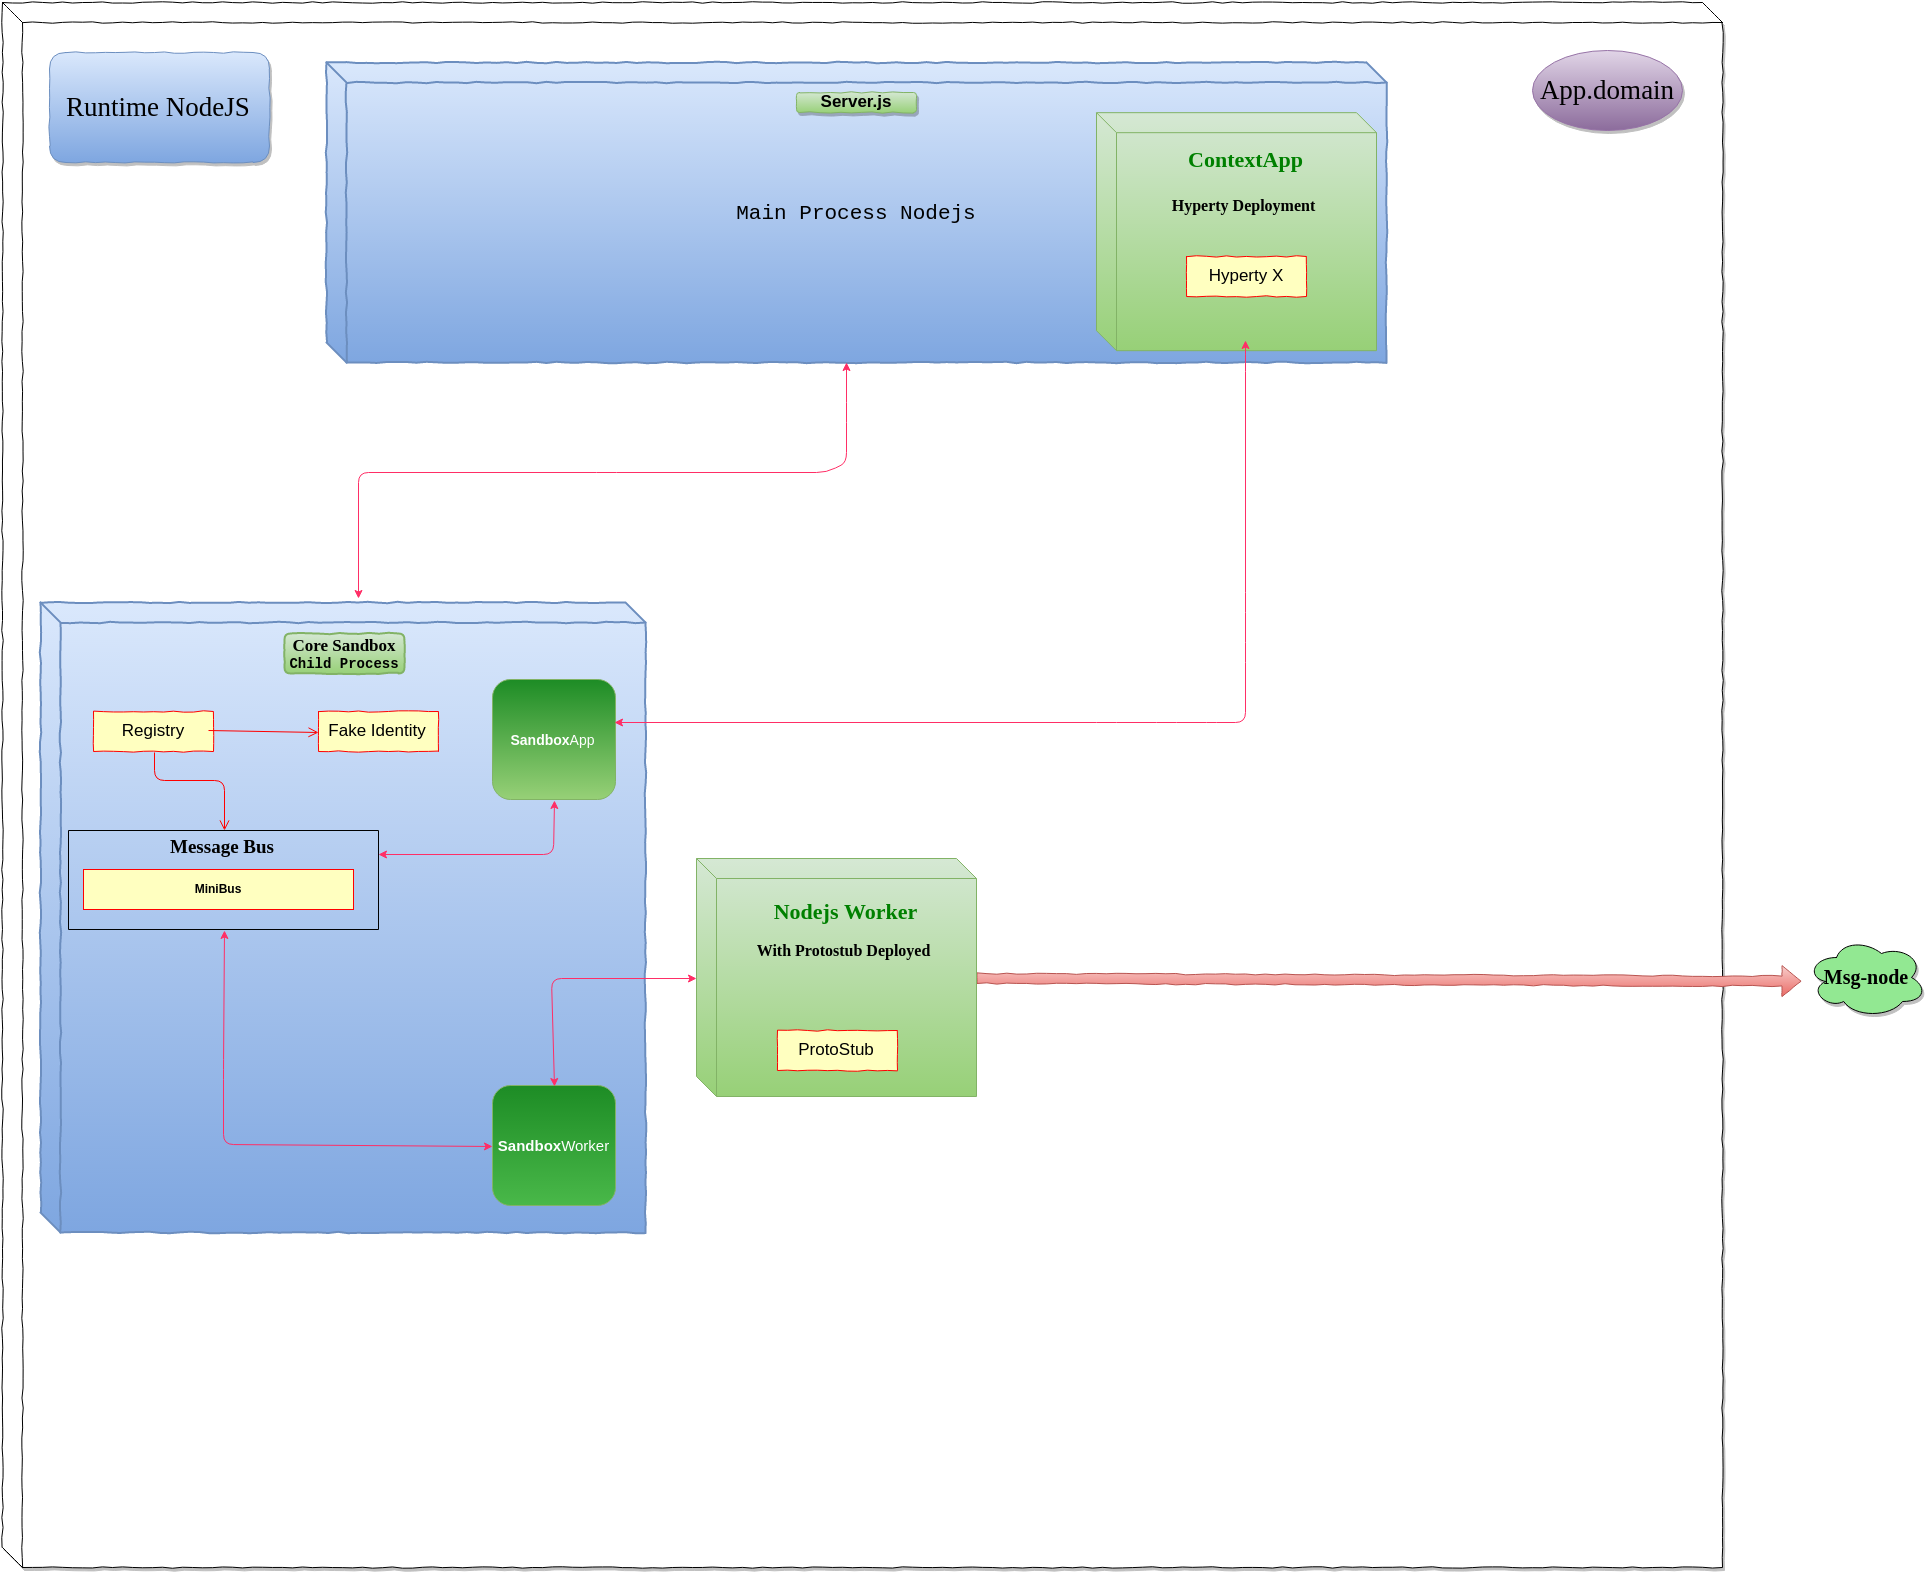

The diagram above was exported from draw.io. Its source (the exported page's mxGraphModel, read from the mxfile embedded in the PNG):
<mxGraphModel dx="2868" dy="2380" grid="0" gridSize="10" guides="0" tooltips="1" connect="1" arrows="1" fold="1" page="0" pageScale="1" pageWidth="850" pageHeight="1100" background="none" math="0" shadow="0">
  <root>
    <mxCell id="0" />
    <mxCell id="1" parent="0" />
    <mxCell id="99" value="" style="shape=cube;whiteSpace=wrap;html=1;rounded=1;shadow=1;glass=1;comic=1;strokeWidth=1;fontColor=#2E1FFF;fillColor=#ffffff;strokeColor=#000000;" parent="1" vertex="1">
      <mxGeometry x="6" y="-410" width="1720" height="1565" as="geometry" />
    </mxCell>
    <mxCell id="33" value="&lt;font style=&quot;font-size: 21px&quot; face=&quot;Courier New&quot;&gt;Main Process Nodejs&lt;/font&gt;" style="shape=cube;whiteSpace=wrap;html=1;rounded=1;shadow=0;glass=1;comic=1;strokeWidth=2;plain-blue" parent="1" vertex="1">
      <mxGeometry x="330" y="-350" width="1060" height="300" as="geometry" />
    </mxCell>
    <mxCell id="35" value="" style="shape=cube;whiteSpace=wrap;html=1;rounded=1;shadow=0;glass=1;comic=1;strokeWidth=2;plain-blue" parent="1" vertex="1">
      <mxGeometry x="44" y="190" width="605" height="630" as="geometry" />
    </mxCell>
    <mxCell id="44" value="&lt;font style=&quot;font-size: 17px&quot; face=&quot;Tahoma&quot; color=&quot;#000000&quot;&gt;&lt;b&gt;Core Sandbox&lt;/b&gt;&lt;/font&gt;&lt;div&gt;&lt;b&gt;&lt;font color=&quot;#000000&quot; face=&quot;Courier New&quot; style=&quot;font-size: 14px&quot;&gt;Child Process&lt;/font&gt;&lt;/b&gt;&lt;/div&gt;" style="rounded=1;whiteSpace=wrap;html=1;shadow=0;glass=0;comic=1;strokeWidth=2;fontColor=#2E1FFF;plain-green" parent="1" vertex="1">
      <mxGeometry x="288" y="221" width="120" height="40" as="geometry" />
    </mxCell>
    <mxCell id="45" value="&lt;font color=&quot;#000000&quot; style=&quot;font-size: 17px&quot;&gt;Registry&lt;/font&gt;" style="rounded=0;whiteSpace=wrap;html=1;arcSize=40;fillColor=#ffffc0;strokeColor=#ff0000;shadow=0;glass=0;comic=1;fontColor=#2E1FFF;" parent="1" vertex="1">
      <mxGeometry x="97" y="299" width="120" height="40" as="geometry" />
    </mxCell>
    <mxCell id="47" value="&lt;font color=&quot;#000000&quot; style=&quot;font-size: 17px&quot;&gt;Fake Identity&lt;/font&gt;" style="rounded=0;whiteSpace=wrap;html=1;arcSize=40;fillColor=#ffffc0;strokeColor=#ff0000;shadow=0;glass=0;comic=1;fontColor=#2E1FFF;" parent="1" vertex="1">
      <mxGeometry x="322" y="299" width="120" height="40" as="geometry" />
    </mxCell>
    <mxCell id="57" value="" style="edgeStyle=orthogonalEdgeStyle;html=1;verticalAlign=bottom;endArrow=open;endSize=8;strokeColor=#ff0000;fontColor=#2E1FFF;exitX=0.5;exitY=1;spacingTop=-4;entryX=0.5;entryY=1;" parent="1" source="45" target="49" edge="1">
      <mxGeometry x="387.17647058823536" y="649.0588235294117" as="geometry">
        <mxPoint x="315" y="416" as="targetPoint" />
        <mxPoint x="387.17647058823536" y="679" as="sourcePoint" />
        <Array as="points">
          <mxPoint x="157" y="367" />
          <mxPoint x="227" y="367" />
        </Array>
      </mxGeometry>
    </mxCell>
    <mxCell id="59" value="" style="edgeStyle=orthogonalEdgeStyle;html=1;verticalAlign=bottom;endArrow=open;endSize=8;strokeColor=#ff0000;fontColor=#2E1FFF;spacingTop=-4;exitX=1;exitY=0.5;" parent="1" edge="1">
      <mxGeometry x="393.17647058823536" y="650.0588235294117" as="geometry">
        <mxPoint x="322" y="319" as="targetPoint" />
        <mxPoint x="212.17647058823536" y="318.82352941176464" as="sourcePoint" />
        <Array as="points">
          <mxPoint x="322" y="319" />
        </Array>
      </mxGeometry>
    </mxCell>
    <mxCell id="60" value="&lt;font color=&quot;#000000&quot;&gt;&lt;b&gt;MiniBus&lt;/b&gt;&lt;/font&gt;" style="rounded=0;whiteSpace=wrap;html=1;arcSize=40;fillColor=#ffffc0;strokeColor=#ff0000;shadow=0;glass=0;comic=0;fontColor=#2E1FFF;" parent="1" vertex="1">
      <mxGeometry x="87" y="457" width="270" height="40" as="geometry" />
    </mxCell>
    <mxCell id="96" style="edgeStyle=none;shape=flexArrow;comic=1;html=1;exitX=1;exitY=0.5;shadow=0;endArrow=block;endFill=0;jettySize=auto;orthogonalLoop=1;strokeWidth=1;fontColor=#2E1FFF;entryX=0.16;entryY=0.55;entryPerimeter=0;plain-red" parent="1" source="63" edge="1">
      <mxGeometry relative="1" as="geometry">
        <mxPoint x="1805" y="568.666666666667" as="targetPoint" />
      </mxGeometry>
    </mxCell>
    <mxCell id="63" value="&lt;h1&gt;&lt;font face=&quot;Garamond&quot; color=&quot;#008000&quot; style=&quot;font-size: 22px&quot;&gt;&lt;b&gt;Nodejs Worker&lt;/b&gt;&lt;/font&gt;&lt;/h1&gt;&lt;h3&gt;&lt;font color=&quot;#000000&quot; face=&quot;Garamond&quot; style=&quot;font-size: 16px&quot;&gt;&lt;b&gt;With Protostub Deployed&amp;nbsp;&lt;/b&gt;&lt;/font&gt;&lt;/h3&gt;" style="shape=cube;whiteSpace=wrap;html=1;rounded=0;shadow=0;glass=0;comic=0;strokeWidth=1;fontColor=#2E1FFF;spacingTop=-100;spacingRight=-19;plain-green" parent="1" vertex="1">
      <mxGeometry x="700" y="446" width="280" height="238" as="geometry" />
    </mxCell>
    <mxCell id="67" value="&lt;font color=&quot;#000000&quot; style=&quot;font-size: 17px&quot;&gt;ProtoStub&lt;/font&gt;" style="rounded=0;whiteSpace=wrap;html=1;arcSize=40;fillColor=#ffffc0;strokeColor=#ff0000;shadow=0;glass=0;comic=1;fontColor=#2E1FFF;" parent="1" vertex="1">
      <mxGeometry x="781" y="618" width="120" height="40" as="geometry" />
    </mxCell>
    <mxCell id="72" value="&lt;h1&gt;&lt;font color=&quot;#ffffff&quot; style=&quot;font-size: 15px&quot;&gt;Sandbox&lt;span style=&quot;font-weight: normal ; line-height: 1.2&quot;&gt;Worker&lt;/span&gt;&lt;/font&gt;&lt;/h1&gt;" style="rounded=1;whiteSpace=wrap;html=1;shadow=0;glass=0;comic=0;strokeWidth=1;fontColor=#2E1FFF;spacingTop=-5;direction=north;gradientDirection=west;plain-green;gradientColor=#49B849;fillColor=#1D8C25;" parent="1" vertex="1">
      <mxGeometry x="496" y="673" width="123" height="120" as="geometry" />
    </mxCell>
    <mxCell id="79" value="" style="endArrow=classic;startArrow=classic;html=1;shadow=0;strokeColor=#FF2E66;strokeWidth=1;fillColor=#7EA6E0;gradientColor=none;fontColor=#2E1FFF;entryX=1;entryY=0.5;exitX=0;exitY=0.5;" parent="1" source="63" target="72" edge="1">
      <mxGeometry width="50" height="50" relative="1" as="geometry">
        <mxPoint x="-165" y="466" as="sourcePoint" />
        <mxPoint x="-115" y="416" as="targetPoint" />
        <Array as="points">
          <mxPoint x="555" y="566" />
        </Array>
      </mxGeometry>
    </mxCell>
    <mxCell id="80" value="" style="endArrow=classic;startArrow=classic;html=1;shadow=0;strokeColor=#FF2E66;strokeWidth=1;fillColor=#7EA6E0;gradientColor=none;fontColor=#2E1FFF;entryX=0.5;entryY=0;exitX=0.5;exitY=0;" parent="1" source="49" target="72" edge="1">
      <mxGeometry width="50" height="50" relative="1" as="geometry">
        <mxPoint x="377" y="502" as="sourcePoint" />
        <mxPoint x="427" y="452" as="targetPoint" />
        <Array as="points">
          <mxPoint x="227" y="657" />
          <mxPoint x="227" y="732" />
        </Array>
      </mxGeometry>
    </mxCell>
    <mxCell id="49" value="&lt;h1&gt;&lt;font color=&quot;#000000&quot; face=&quot;Tahoma&quot; style=&quot;font-size: 19px&quot;&gt;&lt;b&gt;Message Bus&lt;/b&gt;&lt;/font&gt;&lt;/h1&gt;" style="rounded=0;whiteSpace=wrap;html=1;shadow=0;glass=0;comic=0;strokeColor=#000000;strokeWidth=1;fillColor=none;gradientColor=none;fontColor=#2E1FFF;spacingTop=-70;direction=west;" parent="1" vertex="1">
      <mxGeometry x="72" y="418" width="310" height="99" as="geometry" />
    </mxCell>
    <mxCell id="82" value="&lt;h1&gt;&lt;font style=&quot;font-size: 14px&quot; color=&quot;#ffffff&quot;&gt;Sandbox&lt;span style=&quot;font-weight: normal ; line-height: 1.2&quot;&gt;App&lt;/span&gt;&lt;/font&gt;&lt;/h1&gt;" style="rounded=1;whiteSpace=wrap;html=1;shadow=0;glass=0;comic=0;strokeWidth=1;fontColor=#2E1FFF;spacingTop=-5;direction=north;gradientDirection=west;plain-green;fillColor=#1D8C25;" parent="1" vertex="1">
      <mxGeometry x="496" y="267" width="123" height="120" as="geometry" />
    </mxCell>
    <mxCell id="83" value="&lt;h1&gt;&lt;b style=&quot;font-family: &amp;#34;garamond&amp;#34;&quot;&gt;&lt;font color=&quot;#008000&quot;&gt;&lt;span style=&quot;font-size: 22px ; line-height: 26.4px&quot;&gt;ContextApp&lt;/span&gt;&lt;/font&gt;&lt;/b&gt;&lt;/h1&gt;&lt;h1&gt;&lt;b style=&quot;font-family: &amp;#34;garamond&amp;#34;&quot;&gt;&lt;span style=&quot;color: rgb(0 , 0 , 0) ; font-size: 16px ; line-height: 1.2&quot;&gt; Hyperty&amp;nbsp;&lt;/span&gt;&lt;span style=&quot;color: rgb(0 , 0 , 0) ; font-size: 16px ; line-height: 19.2px&quot;&gt;Deployment&lt;/span&gt;&lt;span style=&quot;color: rgb(0 , 0 , 0) ; font-size: 16px ; line-height: 1.2&quot;&gt;&amp;nbsp;&lt;/span&gt;&lt;/b&gt;&lt;br&gt;&lt;/h1&gt;" style="shape=cube;whiteSpace=wrap;html=1;rounded=0;shadow=0;glass=0;comic=0;strokeWidth=1;fontColor=#2E1FFF;spacingTop=-100;spacingRight=-19;plain-green" parent="1" vertex="1">
      <mxGeometry x="1100" y="-299.82352941176475" width="280" height="238" as="geometry" />
    </mxCell>
    <mxCell id="84" value="&lt;font color=&quot;#000000&quot; style=&quot;font-size: 17px&quot;&gt;Hyperty X&lt;/font&gt;" style="rounded=0;whiteSpace=wrap;html=1;arcSize=40;fillColor=#ffffc0;strokeColor=#ff0000;shadow=0;glass=0;comic=1;fontColor=#2E1FFF;" parent="1" vertex="1">
      <mxGeometry x="1190" y="-156" width="120" height="40" as="geometry" />
    </mxCell>
    <mxCell id="86" value="" style="endArrow=classic;startArrow=classic;html=1;shadow=0;strokeColor=#FF2E66;strokeWidth=1;fillColor=#7EA6E0;gradientColor=none;fontColor=#2E1FFF;entryX=0;entryY=0.5;exitX=0;exitY=0.75;" parent="1" source="49" target="82" edge="1">
      <mxGeometry x="211" y="572.4705882352941" width="50" height="50" as="geometry">
        <mxPoint x="231" y="519" as="sourcePoint" />
        <mxPoint x="212.9411764705883" y="676.4705882352941" as="targetPoint" />
        <Array as="points">
          <mxPoint x="557" y="442" />
        </Array>
      </mxGeometry>
    </mxCell>
    <mxCell id="88" value="" style="endArrow=classic;startArrow=classic;html=1;shadow=0;strokeColor=#FF2E66;strokeWidth=1;fillColor=#7EA6E0;gradientColor=none;fontColor=#2E1FFF;entryX=0.636;entryY=0.997;entryPerimeter=0;" parent="1" target="82" edge="1">
      <mxGeometry x="1221" y="-60.529411764705856" width="50" height="50" as="geometry">
        <mxPoint x="1249" y="-72" as="sourcePoint" />
        <mxPoint x="1249" y="0.2352941176470722" as="targetPoint" />
        <Array as="points">
          <mxPoint x="1249" y="-51" />
          <mxPoint x="1249" y="190" />
          <mxPoint x="1249" y="240" />
          <mxPoint x="1249" y="310" />
          <mxPoint x="1220" y="310" />
          <mxPoint x="1170" y="310" />
          <mxPoint x="1110" y="310" />
        </Array>
      </mxGeometry>
    </mxCell>
    <mxCell id="89" value="&lt;font style=&quot;font-size: 17px&quot; color=&quot;#000000&quot;&gt;&lt;b&gt;Server.js&lt;/b&gt;&lt;/font&gt;" style="rounded=1;whiteSpace=wrap;html=1;shadow=1;glass=1;comic=1;strokeWidth=1;fontColor=#2E1FFF;plain-green;perimeterSpacing=15;" parent="1" vertex="1">
      <mxGeometry x="800" y="-320" width="120" height="20" as="geometry" />
    </mxCell>
    <mxCell id="93" value="" style="endArrow=classic;startArrow=classic;html=1;shadow=0;strokeColor=#FF2E66;strokeWidth=1;fillColor=#7EA6E0;gradientColor=none;fontColor=#2E1FFF;exitX=0.525;exitY=-0.005;exitPerimeter=0;" parent="1" source="35" edge="1">
      <mxGeometry width="50" height="50" relative="1" as="geometry">
        <mxPoint x="720" y="90" as="sourcePoint" />
        <mxPoint x="850" y="-50" as="targetPoint" />
        <Array as="points">
          <mxPoint x="362" y="60" />
          <mxPoint x="610" y="60" />
          <mxPoint x="830" y="60" />
          <mxPoint x="850" y="50" />
          <mxPoint x="850" />
        </Array>
      </mxGeometry>
    </mxCell>
    <mxCell id="98" value="&lt;font face=&quot;Verdana&quot; color=&quot;#000000&quot; style=&quot;font-size: 20px&quot;&gt;&lt;b&gt;Msg-node&lt;/b&gt;&lt;/font&gt;" style="ellipse;shape=cloud;whiteSpace=wrap;html=1;rounded=1;shadow=1;glass=1;comic=1;strokeColor=#000000;strokeWidth=1;fillColor=#92E892;gradientColor=none;fontColor=#2E1FFF;" parent="1" vertex="1">
      <mxGeometry x="1810" y="525" width="120" height="80" as="geometry" />
    </mxCell>
    <mxCell id="100" value="&lt;font color=&quot;#000000&quot; face=&quot;Times New Roman&quot; style=&quot;font-size: 27px&quot;&gt;Runtime NodeJS&lt;/font&gt;" style="rounded=1;whiteSpace=wrap;html=1;shadow=1;glass=0;comic=1;strokeWidth=1;fontColor=#2E1FFF;plain-blue" vertex="1" parent="1">
      <mxGeometry x="53" y="-360" width="220" height="110" as="geometry" />
    </mxCell>
    <mxCell id="101" value="&lt;font color=&quot;#000000&quot; face=&quot;Garamond&quot; style=&quot;font-size: 27px&quot;&gt;App.domain&lt;/font&gt;" style="ellipse;whiteSpace=wrap;html=1;rounded=1;shadow=1;glass=0;comic=1;strokeWidth=1;fontColor=#2E1FFF;plain-purple" vertex="1" parent="1">
      <mxGeometry x="1536" y="-362" width="150" height="80" as="geometry" />
    </mxCell>
  </root>
</mxGraphModel>